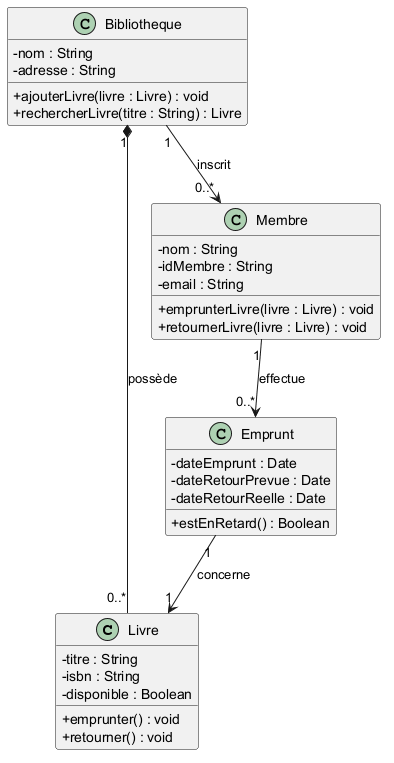

The diagram above was rendered by PlantUML. Its source (embedded in the PNG):
@startuml bibliotheque
skinparam classAttributeIconSize 0

class Livre {
    - titre : String
    - isbn : String
    - disponible : Boolean
    + emprunter() : void
    + retourner() : void
}

class Membre {
    - nom : String
    - idMembre : String
    - email : String
    + emprunterLivre(livre : Livre) : void
    + retournerLivre(livre : Livre) : void
}

class Bibliotheque {
    - nom : String
    - adresse : String
    + ajouterLivre(livre : Livre) : void
    + rechercherLivre(titre : String) : Livre
}

class Emprunt {
    - dateEmprunt : Date
    - dateRetourPrevue : Date
    - dateRetourReelle : Date
    + estEnRetard() : Boolean
}

Bibliotheque "1" *-- "0..*" Livre : possède
Bibliotheque "1" --> "0..*" Membre : inscrit
Membre "1" --> "0..*" Emprunt : effectue
Emprunt "1" --> "1" Livre : concerne
@enduml